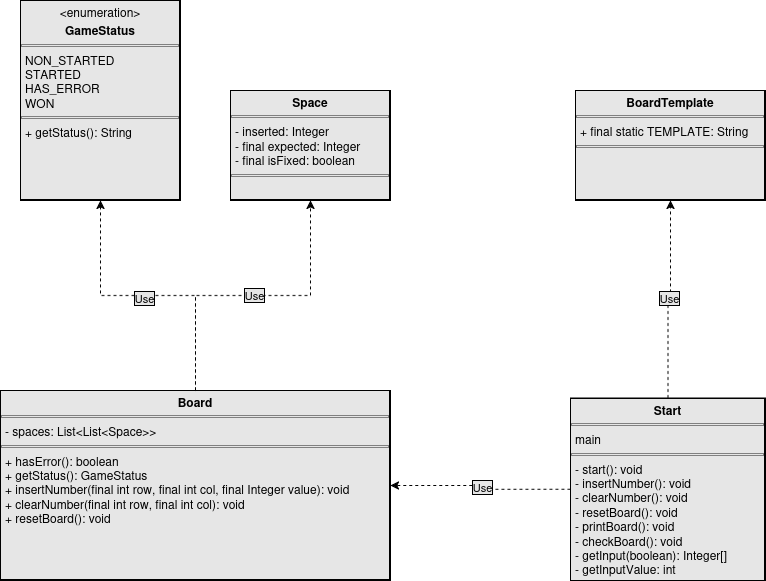

The diagram above was exported from draw.io. Its source (the exported page's mxGraphModel, read from the mxfile embedded in the PNG):
<mxGraphModel dx="2074" dy="759" grid="1" gridSize="10" guides="1" tooltips="1" connect="1" arrows="1" fold="1" page="1" pageScale="1" pageWidth="827" pageHeight="1169" background="none" math="0" shadow="0">
  <root>
    <mxCell id="0" />
    <mxCell id="1" parent="0" />
    <mxCell id="AwWkTEUofxzmlynyfJMq-13" value="&lt;p style=&quot;margin:0px;margin-top:4px;text-align:center;&quot;&gt;&lt;b&gt;Space&lt;/b&gt;&lt;/p&gt;&lt;hr style=&quot;border-style:solid;&quot; size=&quot;1&quot;&gt;&lt;p style=&quot;margin:0px;margin-left:4px;&quot;&gt;- inserted: Integer&lt;/p&gt;&lt;p style=&quot;margin:0px;margin-left:4px;&quot;&gt;- final expected: Integer&lt;/p&gt;&lt;p style=&quot;margin:0px;margin-left:4px;&quot;&gt;- final isFixed: boolean&lt;/p&gt;&lt;hr style=&quot;border-style:solid;&quot; size=&quot;1&quot;&gt;&lt;p style=&quot;margin:0px;margin-left:4px;&quot;&gt;&lt;br&gt;&lt;/p&gt;" style="verticalAlign=top;align=left;overflow=fill;html=1;whiteSpace=wrap;labelBackgroundColor=light-dark(#E6E6E6,#EDEDED);labelBorderColor=default;" parent="1" vertex="1">
      <mxGeometry x="240" y="90" width="160" height="110" as="geometry" />
    </mxCell>
    <mxCell id="AwWkTEUofxzmlynyfJMq-17" value="&lt;p style=&quot;margin:0px;margin-top:4px;text-align:center;&quot;&gt;&lt;b&gt;BoardTemplate&lt;/b&gt;&lt;/p&gt;&lt;hr style=&quot;border-style:solid;&quot; size=&quot;1&quot;&gt;&lt;p style=&quot;margin:0px;margin-left:4px;&quot;&gt;+ final static TEMPLATE: String&lt;/p&gt;&lt;hr style=&quot;border-style:solid;&quot; size=&quot;1&quot;&gt;&lt;p style=&quot;margin:0px;margin-left:4px;&quot;&gt;&lt;br&gt;&lt;/p&gt;" style="verticalAlign=top;align=left;overflow=fill;html=1;whiteSpace=wrap;labelBackgroundColor=light-dark(#E6E6E6,#EDEDED);labelBorderColor=default;" parent="1" vertex="1">
      <mxGeometry x="585" y="90" width="190" height="110" as="geometry" />
    </mxCell>
    <mxCell id="AwWkTEUofxzmlynyfJMq-31" style="edgeStyle=orthogonalEdgeStyle;rounded=0;orthogonalLoop=1;jettySize=auto;html=1;exitX=0.5;exitY=0;exitDx=0;exitDy=0;entryX=0.5;entryY=1;entryDx=0;entryDy=0;dashed=1;labelBackgroundColor=light-dark(#E6E6E6,#EDEDED);labelBorderColor=default;" parent="1" source="AwWkTEUofxzmlynyfJMq-18" target="AwWkTEUofxzmlynyfJMq-13" edge="1">
      <mxGeometry relative="1" as="geometry" />
    </mxCell>
    <mxCell id="AwWkTEUofxzmlynyfJMq-32" value="Use" style="edgeLabel;html=1;align=center;verticalAlign=middle;resizable=0;points=[];labelBackgroundColor=light-dark(#E6E6E6,#EDEDED);labelBorderColor=default;" parent="AwWkTEUofxzmlynyfJMq-31" connectable="0" vertex="1">
      <mxGeometry x="0.0053" y="1" relative="1" as="geometry">
        <mxPoint as="offset" />
      </mxGeometry>
    </mxCell>
    <mxCell id="AwWkTEUofxzmlynyfJMq-18" value="&lt;p style=&quot;margin:0px;margin-top:4px;text-align:center;&quot;&gt;&lt;b&gt;Board&lt;/b&gt;&lt;/p&gt;&lt;hr style=&quot;border-style:solid;&quot; size=&quot;1&quot;&gt;&lt;p style=&quot;margin:0px;margin-left:4px;&quot;&gt;- spaces: List&amp;lt;List&amp;lt;Space&amp;gt;&amp;gt;&lt;/p&gt;&lt;hr style=&quot;border-style:solid;&quot; size=&quot;1&quot;&gt;&lt;p style=&quot;margin:0px;margin-left:4px;&quot;&gt;+ hasError(): boolean&lt;/p&gt;&lt;p style=&quot;margin:0px;margin-left:4px;&quot;&gt;+ getStatus(): GameStatus&lt;/p&gt;&lt;p style=&quot;margin:0px;margin-left:4px;&quot;&gt;+ insertNumber(final int row, final int col, final Integer value): void&lt;/p&gt;&lt;p style=&quot;margin:0px;margin-left:4px;&quot;&gt;+ clearNumber(final int row, final int col): void&lt;/p&gt;&lt;p style=&quot;margin:0px;margin-left:4px;&quot;&gt;+ resetBoard(): void&lt;/p&gt;" style="verticalAlign=top;align=left;overflow=fill;html=1;whiteSpace=wrap;labelBackgroundColor=light-dark(#E6E6E6,#EDEDED);labelBorderColor=default;" parent="1" vertex="1">
      <mxGeometry x="10" y="390" width="390" height="190" as="geometry" />
    </mxCell>
    <mxCell id="AwWkTEUofxzmlynyfJMq-19" value="&lt;p style=&quot;margin:0px;margin-top:4px;text-align:center;&quot;&gt;&amp;lt;enumeration&amp;gt;&lt;/p&gt;&lt;p style=&quot;margin:0px;margin-top:4px;text-align:center;&quot;&gt;&lt;b&gt;GameStatus&lt;/b&gt;&lt;/p&gt;&lt;hr style=&quot;border-style:solid;&quot; size=&quot;1&quot;&gt;&lt;p style=&quot;margin:0px;margin-left:4px;&quot;&gt;NON_STARTED&lt;/p&gt;&lt;p style=&quot;margin:0px;margin-left:4px;&quot;&gt;STARTED&lt;/p&gt;&lt;p style=&quot;margin:0px;margin-left:4px;&quot;&gt;HAS_ERROR&lt;/p&gt;&lt;p style=&quot;margin:0px;margin-left:4px;&quot;&gt;WON&lt;/p&gt;&lt;hr style=&quot;border-style:solid;&quot; size=&quot;1&quot;&gt;&lt;p style=&quot;margin:0px;margin-left:4px;&quot;&gt;+ getStatus(): String&lt;br&gt;&lt;/p&gt;" style="verticalAlign=top;align=left;overflow=fill;html=1;whiteSpace=wrap;labelBackgroundColor=light-dark(#E6E6E6,#EDEDED);labelBorderColor=default;" parent="1" vertex="1">
      <mxGeometry x="30" width="160" height="200" as="geometry" />
    </mxCell>
    <mxCell id="AwWkTEUofxzmlynyfJMq-29" style="edgeStyle=orthogonalEdgeStyle;rounded=0;orthogonalLoop=1;jettySize=auto;html=1;exitX=0.5;exitY=0;exitDx=0;exitDy=0;entryX=0.5;entryY=1;entryDx=0;entryDy=0;strokeColor=default;dashed=1;labelBackgroundColor=light-dark(#E6E6E6,#EDEDED);labelBorderColor=default;" parent="1" source="AwWkTEUofxzmlynyfJMq-18" target="AwWkTEUofxzmlynyfJMq-19" edge="1">
      <mxGeometry relative="1" as="geometry" />
    </mxCell>
    <mxCell id="AwWkTEUofxzmlynyfJMq-30" value="Use" style="edgeLabel;html=1;align=center;verticalAlign=middle;resizable=0;points=[];labelBackgroundColor=light-dark(#E6E6E6,#EDEDED);labelBorderColor=default;" parent="AwWkTEUofxzmlynyfJMq-29" connectable="0" vertex="1">
      <mxGeometry x="0.0286" y="2" relative="1" as="geometry">
        <mxPoint as="offset" />
      </mxGeometry>
    </mxCell>
    <mxCell id="AwWkTEUofxzmlynyfJMq-34" style="edgeStyle=orthogonalEdgeStyle;rounded=0;orthogonalLoop=1;jettySize=auto;html=1;exitX=0;exitY=0.5;exitDx=0;exitDy=0;entryX=1;entryY=0.5;entryDx=0;entryDy=0;dashed=1;labelBackgroundColor=light-dark(#E6E6E6,#EDEDED);labelBorderColor=default;" parent="1" source="AwWkTEUofxzmlynyfJMq-33" target="AwWkTEUofxzmlynyfJMq-18" edge="1">
      <mxGeometry relative="1" as="geometry" />
    </mxCell>
    <mxCell id="AwWkTEUofxzmlynyfJMq-37" value="Use" style="edgeLabel;html=1;align=center;verticalAlign=middle;resizable=0;points=[];labelBackgroundColor=light-dark(#E6E6E6,#EDEDED);labelBorderColor=default;" parent="AwWkTEUofxzmlynyfJMq-34" connectable="0" vertex="1">
      <mxGeometry y="-1" relative="1" as="geometry">
        <mxPoint as="offset" />
      </mxGeometry>
    </mxCell>
    <mxCell id="AwWkTEUofxzmlynyfJMq-35" style="edgeStyle=orthogonalEdgeStyle;rounded=0;orthogonalLoop=1;jettySize=auto;html=1;exitX=0.5;exitY=0;exitDx=0;exitDy=0;entryX=0.5;entryY=1;entryDx=0;entryDy=0;dashed=1;labelBackgroundColor=light-dark(#E6E6E6,#EDEDED);labelBorderColor=default;" parent="1" source="AwWkTEUofxzmlynyfJMq-33" target="AwWkTEUofxzmlynyfJMq-17" edge="1">
      <mxGeometry relative="1" as="geometry" />
    </mxCell>
    <mxCell id="AwWkTEUofxzmlynyfJMq-36" value="Use" style="edgeLabel;html=1;align=center;verticalAlign=middle;resizable=0;points=[];labelBackgroundColor=light-dark(#E6E6E6,#EDEDED);labelBorderColor=default;" parent="AwWkTEUofxzmlynyfJMq-35" connectable="0" vertex="1">
      <mxGeometry y="1" relative="1" as="geometry">
        <mxPoint as="offset" />
      </mxGeometry>
    </mxCell>
    <mxCell id="AwWkTEUofxzmlynyfJMq-33" value="&lt;p style=&quot;margin:0px;margin-top:4px;text-align:center;&quot;&gt;&lt;b&gt;Start&lt;/b&gt;&lt;/p&gt;&lt;hr style=&quot;border-style:solid;&quot; size=&quot;1&quot;&gt;&lt;p style=&quot;margin:0px;margin-left:4px;&quot;&gt;main&lt;/p&gt;&lt;hr style=&quot;border-style:solid;&quot; size=&quot;1&quot;&gt;&lt;p style=&quot;margin:0px;margin-left:4px;&quot;&gt;- start(): void&lt;/p&gt;&lt;p style=&quot;margin:0px;margin-left:4px;&quot;&gt;- insertNumber(): void&lt;/p&gt;&lt;p style=&quot;margin:0px;margin-left:4px;&quot;&gt;- clearNumber(): void&lt;/p&gt;&lt;p style=&quot;margin:0px;margin-left:4px;&quot;&gt;- resetBoard(): void&lt;br&gt;&lt;/p&gt;&lt;p style=&quot;margin:0px;margin-left:4px;&quot;&gt;- printBoard(): void&lt;/p&gt;&lt;p style=&quot;margin:0px;margin-left:4px;&quot;&gt;- checkBoard(): void&lt;br&gt;&lt;/p&gt;&lt;p style=&quot;margin:0px;margin-left:4px;&quot;&gt;- getInput(boolean): Integer[]&lt;/p&gt;&lt;p style=&quot;margin:0px;margin-left:4px;&quot;&gt;- getInputValue: int&lt;br&gt;&lt;/p&gt;" style="verticalAlign=top;align=left;overflow=fill;html=1;whiteSpace=wrap;labelBackgroundColor=light-dark(#E6E6E6,#EDEDED);labelBorderColor=default;" parent="1" vertex="1">
      <mxGeometry x="580" y="397.5" width="195" height="182.5" as="geometry" />
    </mxCell>
  </root>
</mxGraphModel>